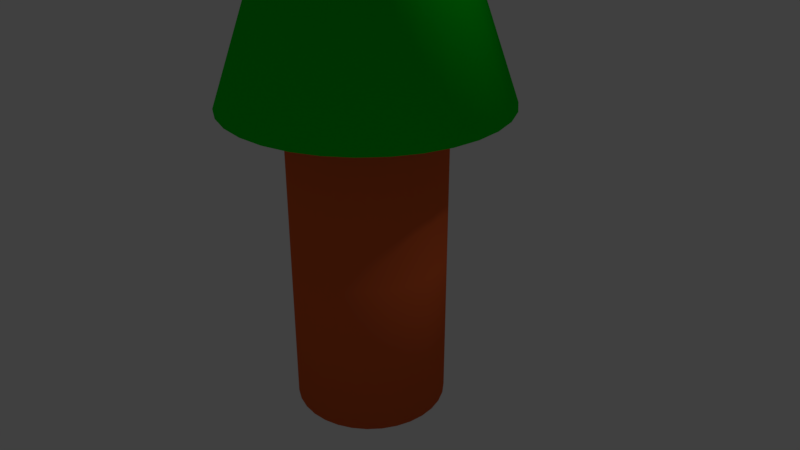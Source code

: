 # Source: tree1.blend  (saved by Blender 2.78.0; exported with 4.5.12 LTS)
import bpy
from mathutils import Matrix  # noqa: F401  (used for matrix-valued properties, if any)

bpy.ops.wm.read_factory_settings(use_empty=True)
scene = bpy.context.scene
scene.name = 'Scene'

# ---- collections
col_collection_1 = bpy.data.collections.new('Collection 1'); scene.collection.children.link(col_collection_1)

# ---- materials (node trees are filled in below, after node groups)
mat_treeleaves = bpy.data.materials.new('TreeLeaves')
mat_treeleaves.alpha_threshold = 0.0
mat_treeleaves.use_transparent_shadow = False
mat_treeleaves.diffuse_color = (0.0, 0.8, 0.01338, 1.0)
mat_treeleaves.roughness = 0.5
mat_treetrunk = bpy.data.materials.new('TreeTrunk')
mat_treetrunk.alpha_threshold = 0.0
mat_treetrunk.use_transparent_shadow = False
mat_treetrunk.diffuse_color = (0.8, 0.1316, 0.03283, 1.0)
mat_treetrunk.roughness = 0.5

# ---- material node trees

# ---- world
world_world = bpy.data.worlds.new('World'); scene.world = world_world
world_world.color = (0.05088, 0.05088, 0.05088)
world_world.use_sun_shadow = False
world_world.sun_shadow_jitter_overblur = 0.0
world_world.cycles.sampling_method = 'MANUAL'

# ---- cameras
cam_camera = bpy.data.cameras.new('Camera')
cam_camera.clip_end = 100.0
cam_camera.lens = 35.0
cam_camera.sensor_width = 32.0
cam_camera.sensor_height = 18.0
cam_camera.ortho_scale = 7.314
cam_camera.dof.focus_distance = 0.0
cam_camera.dof.aperture_fstop = 128.0

# ---- lights
light_lamp = bpy.data.lights.new('Lamp', 'POINT')
light_lamp.transmission_factor = 0.0
light_lamp.cutoff_distance = 30.0
light_lamp.energy = 100.0
light_lamp.shadow_buffer_clip_start = 1.001
light_lamp.shadow_soft_size = 0.1
light_lamp.shadow_maximum_resolution = 0.006
light_lamp.use_absolute_resolution = True

# ---- meshes
me_cylinder = bpy.data.meshes.new('Cylinder')
me_cylinder.from_pydata([(0.0, 1.0, -1.0), (0.0, 1.0, 1.0), (0.1951, 0.9808, -1.0), (0.1951, 0.9808, 1.0), (0.3827, 0.9239, -1.0), (0.3827, 0.9239, 1.0), (0.5556, 0.8315, -1.0), (0.5556, 0.8315, 1.0), (0.7071, 0.7071, -1.0), (0.7071, 0.7071, 1.0), (0.8315, 0.5556, -1.0), (0.8315, 0.5556, 1.0), (0.9239, 0.3827, -1.0), (0.9239, 0.3827, 1.0), (0.9808, 0.1951, -1.0), (0.9808, 0.1951, 1.0), (1.0, 7.55e-08, -1.0), (1.0, 7.55e-08, 1.0), (0.9808, -0.1951, -1.0), (0.9808, -0.1951, 1.0), (0.9239, -0.3827, -1.0), (0.9239, -0.3827, 1.0), (0.8315, -0.5556, -1.0), (0.8315, -0.5556, 1.0), (0.7071, -0.7071, -1.0), (0.7071, -0.7071, 1.0), (0.5556, -0.8315, -1.0), (0.5556, -0.8315, 1.0), (0.3827, -0.9239, -1.0), (0.3827, -0.9239, 1.0), (0.1951, -0.9808, -1.0), (0.1951, -0.9808, 1.0), (-3.258e-07, -1.0, -1.0), (-3.258e-07, -1.0, 1.0), (-0.1951, -0.9808, -1.0), (-0.1951, -0.9808, 1.0), (-0.3827, -0.9239, -1.0), (-0.3827, -0.9239, 1.0), (-0.5556, -0.8315, -1.0), (-0.5556, -0.8315, 1.0), (-0.7071, -0.7071, -1.0), (-0.7071, -0.7071, 1.0), (-0.8315, -0.5556, -1.0), (-0.8315, -0.5556, 1.0), (-0.9239, -0.3827, -1.0), (-0.9239, -0.3827, 1.0), (-0.9808, -0.1951, -1.0), (-0.9808, -0.1951, 1.0), (-1.0, 9.656e-07, -1.0), (-1.0, 9.656e-07, 1.0), (-0.9808, 0.1951, -1.0), (-0.9808, 0.1951, 1.0), (-0.9239, 0.3827, -1.0), (-0.9239, 0.3827, 1.0), (-0.8315, 0.5556, -1.0), (-0.8315, 0.5556, 1.0), (-0.7071, 0.7071, -1.0), (-0.7071, 0.7071, 1.0), (-0.5556, 0.8315, -1.0), (-0.5556, 0.8315, 1.0), (-0.3827, 0.9239, -1.0), (-0.3827, 0.9239, 1.0), (-0.1951, 0.9808, -1.0), (-0.1951, 0.9808, 1.0), (-1.106e-07, 1.79, 1.032), (0.3493, 1.756, 1.032), (0.6852, 1.654, 1.032), (0.9947, 1.489, 1.032), (1.266, 1.266, 1.032), (1.489, 0.9947, 1.032), (1.654, 0.6852, 1.032), (1.756, 0.3493, 1.032), (1.79, -9.008e-08, 1.032), (1.756, -0.3493, 1.032), (1.654, -0.6852, 1.032), (1.489, -0.9947, 1.032), (1.266, -1.266, 1.032), (0.9947, -1.489, 1.032), (0.6852, -1.654, 1.032), (0.3493, -1.756, 1.032), (-6.94e-07, -1.79, 1.032), (-0.3493, -1.756, 1.032), (-0.6852, -1.654, 1.032), (-0.9947, -1.489, 1.032), (-1.266, -1.266, 1.032), (-1.489, -0.9947, 1.032), (-1.654, -0.6852, 1.032), (-1.756, -0.3493, 1.032), (-1.79, 1.504e-06, 1.032), (-1.756, 0.3493, 1.032), (-1.654, 0.6852, 1.032), (-1.489, 0.9947, 1.032), (-1.266, 1.266, 1.032), (-0.9947, 1.489, 1.032), (-0.6851, 1.654, 1.032), (-0.3493, 1.756, 1.032), (-1.154e-08, 1.201, 2.695), (0.2343, 1.178, 2.695), (0.4597, 1.11, 2.695), (0.6673, 0.9988, 2.695), (0.8494, 0.8494, 2.695), (0.9988, 0.6673, 2.695), (1.11, 0.4597, 2.695), (1.178, 0.2343, 2.695), (1.201, 4.394e-08, 2.695), (1.178, -0.2343, 2.695), (1.11, -0.4597, 2.695), (0.9988, -0.6673, 2.695), (0.8494, -0.8494, 2.695), (0.6673, -0.9988, 2.695), (0.4597, -1.11, 2.695), (0.2343, -1.178, 2.695), (-4.029e-07, -1.201, 2.695), (-0.2343, -1.178, 2.695), (-0.4597, -1.11, 2.695), (-0.6673, -0.9988, 2.695), (-0.8494, -0.8494, 2.695), (-0.9988, -0.6673, 2.695), (-1.11, -0.4597, 2.695), (-1.178, -0.2343, 2.695), (-1.201, 1.113e-06, 2.695), (-1.178, 0.2343, 2.695), (-1.11, 0.4597, 2.695), (-0.9988, 0.6673, 2.695), (-0.8494, 0.8494, 2.695), (-0.6673, 0.9988, 2.695), (-0.4597, 1.11, 2.695), (-0.2343, 1.178, 2.695), (-3.25e-08, 1.442, 2.695), (0.2813, 1.414, 2.695), (0.5518, 1.332, 2.695), (0.8011, 1.199, 2.695), (1.02, 1.02, 2.695), (1.199, 0.8011, 2.695), (1.332, 0.5518, 2.695), (1.414, 0.2813, 2.695), (1.442, -5.01e-09, 2.695), (1.414, -0.2813, 2.695), (1.332, -0.5518, 2.695), (1.199, -0.8011, 2.695), (1.02, -1.02, 2.695), (0.8011, -1.199, 2.695), (0.5518, -1.332, 2.695), (0.2813, -1.414, 2.695), (-5.024e-07, -1.442, 2.695), (-0.2813, -1.414, 2.695), (-0.5518, -1.332, 2.695), (-0.8011, -1.199, 2.695), (-1.02, -1.02, 2.695), (-1.199, -0.8011, 2.695), (-1.332, -0.5518, 2.695), (-1.414, -0.2813, 2.695), (-1.442, 1.279e-06, 2.695), (-1.414, 0.2813, 2.695), (-1.332, 0.5518, 2.695), (-1.199, 0.8011, 2.695), (-1.02, 1.02, 2.695), (-0.8011, 1.199, 2.695), (-0.5518, 1.332, 2.695), (-0.2813, 1.414, 2.695), (-1.021e-07, 0.7961, 4.348), (0.1553, 0.7808, 4.348), (0.3047, 0.7355, 4.348), (0.4423, 0.6619, 4.348), (0.5629, 0.5629, 4.348), (0.6619, 0.4423, 4.348), (0.7355, 0.3047, 4.348), (0.7808, 0.1553, 4.348), (0.7961, 1.325e-07, 4.348), (0.7808, -0.1553, 4.348), (0.7355, -0.3047, 4.348), (0.6619, -0.4423, 4.348), (0.5629, -0.5629, 4.348), (0.4423, -0.6619, 4.348), (0.3047, -0.7355, 4.348), (0.1553, -0.7808, 4.348), (-3.615e-07, -0.7961, 4.348), (-0.1553, -0.7808, 4.348), (-0.3047, -0.7355, 4.348), (-0.4423, -0.6619, 4.348), (-0.5629, -0.5629, 4.348), (-0.6619, -0.4423, 4.348), (-0.7355, -0.3047, 4.348), (-0.7808, -0.1553, 4.348), (-0.7961, 8.411e-07, 4.348), (-0.7808, 0.1553, 4.348), (-0.7355, 0.3047, 4.348), (-0.6619, 0.4423, 4.348), (-0.5629, 0.5629, 4.348), (-0.4423, 0.6619, 4.348), (-0.3047, 0.7355, 4.348), (-0.1553, 0.7808, 4.348), (-1.719e-07, 1.14, 4.366), (0.2224, 1.118, 4.366), (0.4362, 1.053, 4.366), (0.6333, 0.9478, 4.366), (0.806, 0.806, 4.366), (0.9478, 0.6333, 4.366), (1.053, 0.4362, 4.366), (1.118, 0.2224, 4.366), (1.14, 7.147e-08, 4.366), (1.118, -0.2224, 4.366), (1.053, -0.4362, 4.366), (0.9478, -0.6333, 4.366), (0.806, -0.806, 4.366), (0.6333, -0.9478, 4.366), (0.4362, -1.053, 4.366), (0.2224, -1.118, 4.366), (-5.433e-07, -1.14, 4.366), (-0.2224, -1.118, 4.366), (-0.4362, -1.053, 4.366), (-0.6333, -0.9478, 4.366), (-0.806, -0.806, 4.366), (-0.9478, -0.6333, 4.366), (-1.053, -0.4362, 4.366), (-1.118, -0.2224, 4.366), (-1.14, 1.086e-06, 4.366), (-1.118, 0.2224, 4.366), (-1.053, 0.4362, 4.366), (-0.9478, 0.6333, 4.366), (-0.806, 0.806, 4.366), (-0.6333, 0.9478, 4.366), (-0.4362, 1.053, 4.366), (-0.2224, 1.118, 4.366), (2.006e-07, 2.775e-07, 6.41), (1.171e-07, 1.0, -3.045), (0.1951, 0.9808, -3.045), (0.3827, 0.9239, -3.045), (0.5556, 0.8315, -3.045), (0.7071, 0.7071, -3.045), (0.8315, 0.5556, -3.045), (0.9239, 0.3827, -3.045), (0.9808, 0.1951, -3.045), (1.0, 7.55e-08, -3.045), (0.9808, -0.1951, -3.045), (0.9239, -0.3827, -3.045), (0.8315, -0.5556, -3.045), (0.7071, -0.7071, -3.045), (0.5556, -0.8315, -3.045), (0.3827, -0.9239, -3.045), (0.1951, -0.9808, -3.045), (-2.087e-07, -1.0, -3.045), (-0.1951, -0.9808, -3.045), (-0.3827, -0.9239, -3.045), (-0.5556, -0.8315, -3.045), (-0.7071, -0.7071, -3.045), (-0.8315, -0.5556, -3.045), (-0.9239, -0.3827, -3.045), (-0.9808, -0.1951, -3.045), (-1.0, 9.656e-07, -3.045), (-0.9808, 0.1951, -3.045), (-0.9239, 0.3827, -3.045), (-0.8315, 0.5556, -3.045), (-0.7071, 0.7071, -3.045), (-0.5556, 0.8315, -3.045), (-0.3827, 0.9239, -3.045), (-0.1951, 0.9808, -3.045)], [], [(0, 1, 3, 2), (2, 3, 5, 4), (4, 5, 7, 6), (6, 7, 9, 8), (8, 9, 11, 10), (10, 11, 13, 12), (12, 13, 15, 14), (14, 15, 17, 16), (16, 17, 19, 18), (18, 19, 21, 20), (20, 21, 23, 22), (22, 23, 25, 24), (24, 25, 27, 26), (26, 27, 29, 28), (28, 29, 31, 30), (30, 31, 33, 32), (32, 33, 35, 34), (34, 35, 37, 36), (36, 37, 39, 38), (38, 39, 41, 40), (40, 41, 43, 42), (42, 43, 45, 44), (44, 45, 47, 46), (46, 47, 49, 48), (48, 49, 51, 50), (50, 51, 53, 52), (52, 53, 55, 54), (54, 55, 57, 56), (56, 57, 59, 58), (58, 59, 61, 60), (43, 41, 84, 85), (60, 61, 63, 62), (62, 63, 1, 0), (16, 18, 234, 233), (85, 84, 116, 117), (61, 59, 93, 94), (17, 15, 71, 72), (35, 33, 80, 81), (53, 51, 89, 90), (9, 7, 67, 68), (27, 25, 76, 77), (45, 43, 85, 86), (63, 61, 94, 95), (19, 17, 72, 73), (37, 35, 81, 82), (55, 53, 90, 91), (11, 9, 68, 69), (29, 27, 77, 78), (47, 45, 86, 87), (3, 1, 64, 65), (1, 63, 95, 64), (21, 19, 73, 74), (39, 37, 82, 83), (57, 55, 91, 92), (13, 11, 69, 70), (31, 29, 78, 79), (49, 47, 87, 88), (5, 3, 65, 66), (23, 21, 74, 75), (41, 39, 83, 84), (59, 57, 92, 93), (15, 13, 70, 71), (33, 31, 79, 80), (51, 49, 88, 89), (7, 5, 66, 67), (25, 23, 75, 76), (120, 119, 151, 152), (72, 71, 103, 104), (86, 85, 117, 118), (73, 72, 104, 105), (87, 86, 118, 119), (74, 73, 105, 106), (88, 87, 119, 120), (75, 74, 106, 107), (89, 88, 120, 121), (76, 75, 107, 108), (90, 89, 121, 122), (77, 76, 108, 109), (91, 90, 122, 123), (78, 77, 109, 110), (65, 64, 96, 97), (92, 91, 123, 124), (79, 78, 110, 111), (66, 65, 97, 98), (93, 92, 124, 125), (80, 79, 111, 112), (67, 66, 98, 99), (94, 93, 125, 126), (81, 80, 112, 113), (68, 67, 99, 100), (95, 94, 126, 127), (82, 81, 113, 114), (69, 68, 100, 101), (64, 95, 127, 96), (83, 82, 114, 115), (70, 69, 101, 102), (84, 83, 115, 116), (71, 70, 102, 103), (155, 154, 186, 187), (107, 106, 138, 139), (121, 120, 152, 153), (108, 107, 139, 140), (122, 121, 153, 154), (109, 108, 140, 141), (123, 122, 154, 155), (110, 109, 141, 142), (97, 96, 128, 129), (124, 123, 155, 156), (111, 110, 142, 143), (98, 97, 129, 130), (125, 124, 156, 157), (112, 111, 143, 144), (99, 98, 130, 131), (126, 125, 157, 158), (113, 112, 144, 145), (100, 99, 131, 132), (127, 126, 158, 159), (114, 113, 145, 146), (101, 100, 132, 133), (96, 127, 159, 128), (115, 114, 146, 147), (102, 101, 133, 134), (116, 115, 147, 148), (103, 102, 134, 135), (117, 116, 148, 149), (104, 103, 135, 136), (118, 117, 149, 150), (105, 104, 136, 137), (119, 118, 150, 151), (106, 105, 137, 138), (163, 162, 194, 195), (142, 141, 173, 174), (129, 128, 160, 161), (156, 155, 187, 188), (143, 142, 174, 175), (130, 129, 161, 162), (157, 156, 188, 189), (144, 143, 175, 176), (131, 130, 162, 163), (158, 157, 189, 190), (145, 144, 176, 177), (132, 131, 163, 164), (159, 158, 190, 191), (146, 145, 177, 178), (133, 132, 164, 165), (128, 159, 191, 160), (147, 146, 178, 179), (134, 133, 165, 166), (148, 147, 179, 180), (135, 134, 166, 167), (149, 148, 180, 181), (136, 135, 167, 168), (150, 149, 181, 182), (137, 136, 168, 169), (151, 150, 182, 183), (138, 137, 169, 170), (152, 151, 183, 184), (139, 138, 170, 171), (153, 152, 184, 185), (140, 139, 171, 172), (154, 153, 185, 186), (141, 140, 172, 173), (198, 197, 224), (190, 189, 221, 222), (177, 176, 208, 209), (164, 163, 195, 196), (191, 190, 222, 223), (178, 177, 209, 210), (165, 164, 196, 197), (160, 191, 223, 192), (179, 178, 210, 211), (166, 165, 197, 198), (180, 179, 211, 212), (167, 166, 198, 199), (181, 180, 212, 213), (168, 167, 199, 200), (182, 181, 213, 214), (169, 168, 200, 201), (183, 182, 214, 215), (170, 169, 201, 202), (184, 183, 215, 216), (171, 170, 202, 203), (185, 184, 216, 217), (172, 171, 203, 204), (186, 185, 217, 218), (173, 172, 204, 205), (187, 186, 218, 219), (174, 173, 205, 206), (161, 160, 192, 193), (188, 187, 219, 220), (175, 174, 206, 207), (162, 161, 193, 194), (189, 188, 220, 221), (176, 175, 207, 208), (212, 211, 224), (199, 198, 224), (213, 212, 224), (200, 199, 224), (214, 213, 224), (201, 200, 224), (215, 214, 224), (202, 201, 224), (216, 215, 224), (203, 202, 224), (217, 216, 224), (204, 203, 224), (218, 217, 224), (205, 204, 224), (219, 218, 224), (206, 205, 224), (193, 192, 224), (220, 219, 224), (207, 206, 224), (194, 193, 224), (221, 220, 224), (208, 207, 224), (195, 194, 224), (222, 221, 224), (209, 208, 224), (196, 195, 224), (223, 222, 224), (210, 209, 224), (197, 196, 224), (192, 223, 224), (211, 210, 224), (225, 226, 227, 228, 229, 230, 231, 232, 233, 234, 235, 236, 237, 238, 239, 240, 241, 242, 243, 244, 245, 246, 247, 248, 249, 250, 251, 252, 253, 254, 255, 256), (34, 36, 243, 242), (52, 54, 252, 251), (8, 10, 230, 229), (26, 28, 239, 238), (44, 46, 248, 247), (0, 2, 226, 225), (62, 0, 225, 256), (18, 20, 235, 234), (36, 38, 244, 243), (54, 56, 253, 252), (10, 12, 231, 230), (28, 30, 240, 239), (46, 48, 249, 248), (2, 4, 227, 226), (20, 22, 236, 235), (38, 40, 245, 244), (56, 58, 254, 253), (12, 14, 232, 231), (30, 32, 241, 240), (48, 50, 250, 249), (4, 6, 228, 227), (22, 24, 237, 236), (40, 42, 246, 245), (58, 60, 255, 254), (14, 16, 233, 232), (32, 34, 242, 241), (50, 52, 251, 250), (6, 8, 229, 228), (24, 26, 238, 237), (42, 44, 247, 246), (60, 62, 256, 255)])
me_cylinder.polygons.foreach_set('use_smooth', [True] * 257)
me_cylinder.polygons.foreach_set('material_index', [1, 1, 1, 1, 1, 1, 1, 1, 1, 1, 1, 1, 1, 1, 1, 1, 1, 1, 1, 1, 1, 1, 1, 1, 1, 1, 1, 1, 1, 1, 0, 1, 1, 1, 0, 0, 0, 0, 0, 0, 0, 0, 0, 0, 0, 0, 0, 0, 0, 0, 0, 0, 0, 0, 0, 0, 0, 0, 0, 0, 0, 0, 0, 0, 0, 0, 0, 0, 0, 0, 0, 0, 0, 0, 0, 0, 0, 0, 0, 0, 0, 0, 0, 0, 0, 0, 0, 0, 0, 0, 0, 0, 0, 0, 0, 0, 0, 0, 0, 0, 0, 0, 0, 0, 0, 0, 0, 0, 0, 0, 0, 0, 0, 0, 0, 0, 0, 0, 0, 0, 0, 0, 0, 0, 0, 0, 0, 0, 0, 0, 0, 0, 0, 0, 0, 0, 0, 0, 0, 0, 0, 0, 0, 0, 0, 0, 0, 0, 0, 0, 0, 0, 0, 0, 0, 0, 0, 0, 0, 0, 0, 0, 0, 0, 0, 0, 0, 0, 0, 0, 0, 0, 0, 0, 0, 0, 0, 0, 0, 0, 0, 0, 0, 0, 0, 0, 0, 0, 0, 0, 0, 0, 0, 0, 0, 0, 0, 0, 0, 0, 0, 0, 0, 0, 0, 0, 0, 0, 0, 0, 0, 0, 0, 0, 0, 0, 0, 0, 0, 0, 0, 0, 0, 0, 0, 1, 1, 1, 1, 1, 1, 1, 1, 1, 1, 1, 1, 1, 1, 1, 1, 1, 1, 1, 1, 1, 1, 1, 1, 1, 1, 1, 1, 1, 1, 1, 1])
_uv = me_cylinder.uv_layers.new(name='UVMap')
_uv.uv.foreach_set('vector', [0.3333, 0.2163, 0.3333, 0.4278, 0.3111, 0.4278, 0.3111, 0.2163, 0.3111, 0.2163, 0.3111, 0.4278, 0.2889, 0.4278, 0.2889, 0.2163, 0.2889, 0.2163, 0.2889, 0.4278, 0.2667, 0.4278, 0.2667, 0.2163, 0.2667, 0.2163, 0.2667, 0.4278, 0.2444, 0.4278, 0.2444, 0.2163, 0.2444, 0.2163, 0.2444, 0.4278, 0.2222, 0.4278, 0.2222, 0.2163, 0.2222, 0.2163, 0.2222, 0.4278, 0.2, 0.4278, 0.2, 0.2163, 0.2, 0.2163, 0.2, 0.4278, 0.1778, 0.4278, 0.1778, 0.2163, 0.1778, 0.2163, 0.1778, 0.4278, 0.1556, 0.4278, 0.1556, 0.2163, 0.1556, 0.2163, 0.1556, 0.4278, 0.1333, 0.4278, 0.1333, 0.2163, 0.1333, 0.2163, 0.1333, 0.4278, 0.1111, 0.4278, 0.1111, 0.2163, 0.1111, 0.2163, 0.1111, 0.4278, 0.08889, 0.4278, 0.08889, 0.2163, 0.08889, 0.2163, 0.08889, 0.4278, 0.06667, 0.4278, 0.06667, 0.2163, 0.06667, 0.2163, 0.06667, 0.4278, 0.04444, 0.4278, 0.04444, 0.2163, 0.04444, 0.2163, 0.04444, 0.4278, 0.02222, 0.4278, 0.02222, 0.2163, 0.02222, 0.2163, 0.02222, 0.4278, 2.119e-08, 0.4278, 2.119e-08, 0.2163, 0.7111, 0.2163, 0.7111, 0.4278, 0.6889, 0.4278, 0.6889, 0.2163, 0.6889, 0.2163, 0.6889, 0.4278, 0.6667, 0.4278, 0.6667, 0.2163, 0.6667, 0.2163, 0.6667, 0.4278, 0.6444, 0.4278, 0.6444, 0.2163, 0.6444, 0.2163, 0.6444, 0.4278, 0.6222, 0.4278, 0.6222, 0.2163, 0.6222, 0.2163, 0.6222, 0.4278, 0.6, 0.4278, 0.6, 0.2163, 0.6, 0.2163, 0.6, 0.4278, 0.5778, 0.4278, 0.5778, 0.2163, 0.5778, 0.2163, 0.5778, 0.4278, 0.5556, 0.4278, 0.5556, 0.2163, 0.5556, 0.2163, 0.5556, 0.4278, 0.5333, 0.4278, 0.5333, 0.2163, 0.5333, 0.2163, 0.5333, 0.4278, 0.5111, 0.4278, 0.5111, 0.2163, 0.5111, 0.2163, 0.5111, 0.4278, 0.4889, 0.4278, 0.4889, 0.2163, 0.4889, 0.2163, 0.4889, 0.4278, 0.4667, 0.4278, 0.4667, 0.2163, 0.4667, 0.2163, 0.4667, 0.4278, 0.4444, 0.4278, 0.4444, 0.2163, 0.4444, 0.2163, 0.4444, 0.4278, 0.4222, 0.4278, 0.4222, 0.2163, 0.4222, 0.2163, 0.4222, 0.4278, 0.4, 0.4278, 0.4, 0.2163, 0.4, 0.2163, 0.4, 0.4278, 0.3778, 0.4278, 0.3778, 0.2163, 0.5778, 0.4278, 0.6, 0.4278, 0.6, 0.4312, 0.5778, 0.4312, 0.3778, 0.2163, 0.3778, 0.4278, 0.3556, 0.4278, 0.3556, 0.2163, 0.3556, 0.2163, 0.3556, 0.4278, 0.3333, 0.4278, 0.3333, 0.2163, 0.1556, 0.2163, 0.1333, 0.2163, 0.1333, 0.0, 0.1556, 0.0, 0.5778, 0.4312, 0.6, 0.4312, 0.6, 0.6071, 0.5778, 0.6071, 0.3778, 0.4278, 0.4, 0.4278, 0.4, 0.4312, 0.3778, 0.4312, 0.1556, 0.4278, 0.1778, 0.4278, 0.1778, 0.4312, 0.1556, 0.4312, 0.6667, 0.4278, 0.6889, 0.4278, 0.6889, 0.4312, 0.6667, 0.4312, 0.4667, 0.4278, 0.4889, 0.4278, 0.4889, 0.4312, 0.4667, 0.4312, 0.2444, 0.4278, 0.2667, 0.4278, 0.2667, 0.4312, 0.2444, 0.4312, 0.04444, 0.4278, 0.06667, 0.4278, 0.06667, 0.4312, 0.04444, 0.4312, 0.5556, 0.4278, 0.5778, 0.4278, 0.5778, 0.4312, 0.5556, 0.4312, 0.3556, 0.4278, 0.3778, 0.4278, 0.3778, 0.4312, 0.3556, 0.4312, 0.1333, 0.4278, 0.1556, 0.4278, 0.1556, 0.4312, 0.1333, 0.4312, 0.6444, 0.4278, 0.6667, 0.4278, 0.6667, 0.4312, 0.6444, 0.4312, 0.4444, 0.4278, 0.4667, 0.4278, 0.4667, 0.4312, 0.4444, 0.4312, 0.2222, 0.4278, 0.2444, 0.4278, 0.2444, 0.4312, 0.2222, 0.4312, 0.02222, 0.4278, 0.04444, 0.4278, 0.04444, 0.4312, 0.02222, 0.4312, 0.5333, 0.4278, 0.5556, 0.4278, 0.5556, 0.4312, 0.5333, 0.4312, 0.3111, 0.4278, 0.3333, 0.4278, 0.3333, 0.4312, 0.3111, 0.4312, 0.3333, 0.4278, 0.3556, 0.4278, 0.3556, 0.4312, 0.3333, 0.4312, 0.1111, 0.4278, 0.1333, 0.4278, 0.1333, 0.4312, 0.1111, 0.4312, 0.6222, 0.4278, 0.6444, 0.4278, 0.6444, 0.4312, 0.6222, 0.4312, 0.4222, 0.4278, 0.4444, 0.4278, 0.4444, 0.4312, 0.4222, 0.4312, 0.2, 0.4278, 0.2222, 0.4278, 0.2222, 0.4312, 0.2, 0.4312, 2.119e-08, 0.4278, 0.02222, 0.4278, 0.02222, 0.4312, 2.119e-08, 0.4312, 0.5111, 0.4278, 0.5333, 0.4278, 0.5333, 0.4312, 0.5111, 0.4312, 0.2889, 0.4278, 0.3111, 0.4278, 0.3111, 0.4312, 0.2889, 0.4312, 0.08889, 0.4278, 0.1111, 0.4278, 0.1111, 0.4312, 0.08889, 0.4312, 0.6, 0.4278, 0.6222, 0.4278, 0.6222, 0.4312, 0.6, 0.4312, 0.4, 0.4278, 0.4222, 0.4278, 0.4222, 0.4312, 0.4, 0.4312, 0.1778, 0.4278, 0.2, 0.4278, 0.2, 0.4312, 0.1778, 0.4312, 0.6889, 0.4278, 0.7111, 0.4278, 0.7111, 0.4312, 0.6889, 0.4312, 0.4889, 0.4278, 0.5111, 0.4278, 0.5111, 0.4312, 0.4889, 0.4312, 0.2667, 0.4278, 0.2889, 0.4278, 0.2889, 0.4312, 0.2667, 0.4312, 0.06667, 0.4278, 0.08889, 0.4278, 0.08889, 0.4312, 0.06667, 0.4312, 0.5111, 0.6071, 0.5333, 0.6071, 0.5333, 0.6071, 0.5111, 0.6071, 0.1556, 0.4312, 0.1778, 0.4312, 0.1778, 0.6071, 0.1556, 0.6071, 0.5556, 0.4312, 0.5778, 0.4312, 0.5778, 0.6071, 0.5556, 0.6071, 0.1333, 0.4312, 0.1556, 0.4312, 0.1556, 0.6071, 0.1333, 0.6071, 0.5333, 0.4312, 0.5556, 0.4312, 0.5556, 0.6071, 0.5333, 0.6071, 0.1111, 0.4312, 0.1333, 0.4312, 0.1333, 0.6071, 0.1111, 0.6071, 0.5111, 0.4312, 0.5333, 0.4312, 0.5333, 0.6071, 0.5111, 0.6071, 0.08889, 0.4312, 0.1111, 0.4312, 0.1111, 0.6071, 0.08889, 0.6071, 0.4889, 0.4312, 0.5111, 0.4312, 0.5111, 0.6071, 0.4889, 0.6071, 0.06667, 0.4312, 0.08889, 0.4312, 0.08889, 0.6071, 0.06667, 0.6071, 0.4667, 0.4312, 0.4889, 0.4312, 0.4889, 0.6071, 0.4667, 0.6071, 0.04444, 0.4312, 0.06667, 0.4312, 0.06667, 0.6071, 0.04444, 0.6071, 0.4444, 0.4312, 0.4667, 0.4312, 0.4667, 0.6071, 0.4444, 0.6071, 0.02222, 0.4312, 0.04444, 0.4312, 0.04444, 0.6071, 0.02222, 0.6071, 0.3111, 0.4312, 0.3333, 0.4312, 0.3333, 0.6071, 0.3111, 0.6071, 0.4222, 0.4312, 0.4444, 0.4312, 0.4444, 0.6071, 0.4222, 0.6071, 2.119e-08, 0.4312, 0.02222, 0.4312, 0.02222, 0.6071, 2.119e-08, 0.6071, 0.2889, 0.4312, 0.3111, 0.4312, 0.3111, 0.6071, 0.2889, 0.6071, 0.4, 0.4312, 0.4222, 0.4312, 0.4222, 0.6071, 0.4, 0.6071, 0.6889, 0.4312, 0.7111, 0.4312, 0.7111, 0.6071, 0.6889, 0.6071, 0.2667, 0.4312, 0.2889, 0.4312, 0.2889, 0.6071, 0.2667, 0.6071, 0.3778, 0.4312, 0.4, 0.4312, 0.4, 0.6071, 0.3778, 0.6071, 0.6667, 0.4312, 0.6889, 0.4312, 0.6889, 0.6071, 0.6667, 0.6071, 0.2444, 0.4312, 0.2667, 0.4312, 0.2667, 0.6071, 0.2444, 0.6071, 0.3556, 0.4312, 0.3778, 0.4312, 0.3778, 0.6071, 0.3556, 0.6071, 0.6444, 0.4312, 0.6667, 0.4312, 0.6667, 0.6071, 0.6444, 0.6071, 0.2222, 0.4312, 0.2444, 0.4312, 0.2444, 0.6071, 0.2222, 0.6071, 0.3333, 0.4312, 0.3556, 0.4312, 0.3556, 0.6071, 0.3333, 0.6071, 0.6222, 0.4312, 0.6444, 0.4312, 0.6444, 0.6071, 0.6222, 0.6071, 0.2, 0.4312, 0.2222, 0.4312, 0.2222, 0.6071, 0.2, 0.6071, 0.6, 0.4312, 0.6222, 0.4312, 0.6222, 0.6071, 0.6, 0.6071, 0.1778, 0.4312, 0.2, 0.4312, 0.2, 0.6071, 0.1778, 0.6071, 0.4444, 0.6071, 0.4667, 0.6071, 0.4667, 0.7819, 0.4444, 0.7819, 0.08889, 0.6071, 0.1111, 0.6071, 0.1111, 0.6071, 0.08889, 0.6071, 0.4889, 0.6071, 0.5111, 0.6071, 0.5111, 0.6071, 0.4889, 0.6071, 0.06667, 0.6071, 0.08889, 0.6071, 0.08889, 0.6071, 0.06667, 0.6071, 0.4667, 0.6071, 0.4889, 0.6071, 0.4889, 0.6071, 0.4667, 0.6071, 0.04444, 0.6071, 0.06667, 0.6071, 0.06667, 0.6071, 0.04444, 0.6071, 0.4444, 0.6071, 0.4667, 0.6071, 0.4667, 0.6071, 0.4444, 0.6071, 0.02222, 0.6071, 0.04444, 0.6071, 0.04444, 0.6071, 0.02222, 0.6071, 0.3111, 0.6071, 0.3333, 0.6071, 0.3333, 0.6071, 0.3111, 0.6071, 0.4222, 0.6071, 0.4444, 0.6071, 0.4444, 0.6071, 0.4222, 0.6071, 2.119e-08, 0.6071, 0.02222, 0.6071, 0.02222, 0.6071, 2.119e-08, 0.6071, 0.2889, 0.6071, 0.3111, 0.6071, 0.3111, 0.6071, 0.2889, 0.6071, 0.4, 0.6071, 0.4222, 0.6071, 0.4222, 0.6071, 0.4, 0.6071, 0.6889, 0.6071, 0.7111, 0.6071, 0.7111, 0.6071, 0.6889, 0.6071, 0.2667, 0.6071, 0.2889, 0.6071, 0.2889, 0.6071, 0.2667, 0.6071, 0.3778, 0.6071, 0.4, 0.6071, 0.4, 0.6071, 0.3778, 0.6071, 0.6667, 0.6071, 0.6889, 0.6071, 0.6889, 0.6071, 0.6667, 0.6071, 0.2444, 0.6071, 0.2667, 0.6071, 0.2667, 0.6071, 0.2444, 0.6071, 0.3556, 0.6071, 0.3778, 0.6071, 0.3778, 0.6071, 0.3556, 0.6071, 0.6444, 0.6071, 0.6667, 0.6071, 0.6667, 0.6071, 0.6444, 0.6071, 0.2222, 0.6071, 0.2444, 0.6071, 0.2444, 0.6071, 0.2222, 0.6071, 0.3333, 0.6071, 0.3556, 0.6071, 0.3556, 0.6071, 0.3333, 0.6071, 0.6222, 0.6071, 0.6444, 0.6071, 0.6444, 0.6071, 0.6222, 0.6071, 0.2, 0.6071, 0.2222, 0.6071, 0.2222, 0.6071, 0.2, 0.6071, 0.6, 0.6071, 0.6222, 0.6071, 0.6222, 0.6071, 0.6, 0.6071, 0.1778, 0.6071, 0.2, 0.6071, 0.2, 0.6071, 0.1778, 0.6071, 0.5778, 0.6071, 0.6, 0.6071, 0.6, 0.6071, 0.5778, 0.6071, 0.1556, 0.6071, 0.1778, 0.6071, 0.1778, 0.6071, 0.1556, 0.6071, 0.5556, 0.6071, 0.5778, 0.6071, 0.5778, 0.6071, 0.5556, 0.6071, 0.1333, 0.6071, 0.1556, 0.6071, 0.1556, 0.6071, 0.1333, 0.6071, 0.5333, 0.6071, 0.5556, 0.6071, 0.5556, 0.6071, 0.5333, 0.6071, 0.1111, 0.6071, 0.1333, 0.6071, 0.1333, 0.6071, 0.1111, 0.6071, 0.2667, 0.7819, 0.2889, 0.7819, 0.2889, 0.7838, 0.2667, 0.7838, 0.02222, 0.6071, 0.04444, 0.6071, 0.04444, 0.7819, 0.02222, 0.7819, 0.3111, 0.6071, 0.3333, 0.6071, 0.3333, 0.7819, 0.3111, 0.7819, 0.4222, 0.6071, 0.4444, 0.6071, 0.4444, 0.7819, 0.4222, 0.7819, 2.119e-08, 0.6071, 0.02222, 0.6071, 0.02222, 0.7819, 0.0, 0.7819, 0.2889, 0.6071, 0.3111, 0.6071, 0.3111, 0.7819, 0.2889, 0.7819, 0.4, 0.6071, 0.4222, 0.6071, 0.4222, 0.7819, 0.4, 0.7819, 0.6889, 0.6071, 0.7111, 0.6071, 0.7111, 0.7819, 0.6889, 0.7819, 0.2667, 0.6071, 0.2889, 0.6071, 0.2889, 0.7819, 0.2667, 0.7819, 0.3778, 0.6071, 0.4, 0.6071, 0.4, 0.7819, 0.3778, 0.7819, 0.6667, 0.6071, 0.6889, 0.6071, 0.6889, 0.7819, 0.6667, 0.7819, 0.2444, 0.6071, 0.2667, 0.6071, 0.2667, 0.7819, 0.2444, 0.7819, 0.3556, 0.6071, 0.3778, 0.6071, 0.3778, 0.7819, 0.3556, 0.7819, 0.6444, 0.6071, 0.6667, 0.6071, 0.6667, 0.7819, 0.6444, 0.7819, 0.2222, 0.6071, 0.2444, 0.6071, 0.2444, 0.7819, 0.2222, 0.7819, 0.3333, 0.6071, 0.3556, 0.6071, 0.3556, 0.7819, 0.3333, 0.7819, 0.6222, 0.6071, 0.6444, 0.6071, 0.6444, 0.7819, 0.6222, 0.7819, 0.2, 0.6071, 0.2222, 0.6071, 0.2222, 0.7819, 0.2, 0.7819, 0.6, 0.6071, 0.6222, 0.6071, 0.6222, 0.7819, 0.6, 0.7819, 0.1778, 0.6071, 0.2, 0.6071, 0.2, 0.7819, 0.1778, 0.7819, 0.5778, 0.6071, 0.6, 0.6071, 0.6, 0.7819, 0.5778, 0.7819, 0.1556, 0.6071, 0.1778, 0.6071, 0.1778, 0.7819, 0.1556, 0.7819, 0.5556, 0.6071, 0.5778, 0.6071, 0.5778, 0.7819, 0.5556, 0.7819, 0.1333, 0.6071, 0.1556, 0.6071, 0.1556, 0.7819, 0.1333, 0.7819, 0.5333, 0.6071, 0.5556, 0.6071, 0.5556, 0.7819, 0.5333, 0.7819, 0.1111, 0.6071, 0.1333, 0.6071, 0.1333, 0.7819, 0.1111, 0.7819, 0.5111, 0.6071, 0.5333, 0.6071, 0.5333, 0.7819, 0.5111, 0.7819, 0.08889, 0.6071, 0.1111, 0.6071, 0.1111, 0.7819, 0.08889, 0.7819, 0.4889, 0.6071, 0.5111, 0.6071, 0.5111, 0.7819, 0.4889, 0.7819, 0.06667, 0.6071, 0.08889, 0.6071, 0.08889, 0.7819, 0.06667, 0.7819, 0.4667, 0.6071, 0.4889, 0.6071, 0.4889, 0.7819, 0.4667, 0.7819, 0.04444, 0.6071, 0.06667, 0.6071, 0.06667, 0.7819, 0.04444, 0.7819, 0.2, 0.7838, 0.2222, 0.7838, 0.2625, 1.0, 0.3778, 0.7819, 0.4, 0.7819, 0.4, 0.7838, 0.3778, 0.7838, 0.6667, 0.7819, 0.6889, 0.7819, 0.6889, 0.7838, 0.6667, 0.7838, 0.2444, 0.7819, 0.2667, 0.7819, 0.2667, 0.7838, 0.2444, 0.7838, 0.3556, 0.7819, 0.3778, 0.7819, 0.3778, 0.7838, 0.3556, 0.7838, 0.6444, 0.7819, 0.6667, 0.7819, 0.6667, 0.7838, 0.6444, 0.7838, 0.2222, 0.7819, 0.2444, 0.7819, 0.2444, 0.7838, 0.2222, 0.7838, 0.3333, 0.7819, 0.3556, 0.7819, 0.3556, 0.7838, 0.3333, 0.7838, 0.6222, 0.7819, 0.6444, 0.7819, 0.6444, 0.7838, 0.6222, 0.7838, 0.2, 0.7819, 0.2222, 0.7819, 0.2222, 0.7838, 0.2, 0.7838, 0.6, 0.7819, 0.6222, 0.7819, 0.6222, 0.7838, 0.6, 0.7838, 0.1778, 0.7819, 0.2, 0.7819, 0.2, 0.7838, 0.1778, 0.7838, 0.5778, 0.7819, 0.6, 0.7819, 0.6, 0.7838, 0.5778, 0.7838, 0.1556, 0.7819, 0.1778, 0.7819, 0.1778, 0.7838, 0.1556, 0.7838, 0.5556, 0.7819, 0.5778, 0.7819, 0.5778, 0.7838, 0.5556, 0.7838, 0.1333, 0.7819, 0.1556, 0.7819, 0.1556, 0.7838, 0.1333, 0.7838, 0.5333, 0.7819, 0.5556, 0.7819, 0.5556, 0.7838, 0.5333, 0.7838, 0.1111, 0.7819, 0.1333, 0.7819, 0.1333, 0.7838, 0.1111, 0.7838, 0.5111, 0.7819, 0.5333, 0.7819, 0.5333, 0.7838, 0.5111, 0.7838, 0.08889, 0.7819, 0.1111, 0.7819, 0.1111, 0.7838, 0.08889, 0.7838, 0.4889, 0.7819, 0.5111, 0.7819, 0.5111, 0.7838, 0.4889, 0.7838, 0.06667, 0.7819, 0.08889, 0.7819, 0.08889, 0.7838, 0.06667, 0.7838, 0.4667, 0.7819, 0.4889, 0.7819, 0.4889, 0.7838, 0.4667, 0.7838, 0.04444, 0.7819, 0.06667, 0.7819, 0.06667, 0.7838, 0.04444, 0.7838, 0.4444, 0.7819, 0.4667, 0.7819, 0.4667, 0.7838, 0.4444, 0.7838, 0.02222, 0.7819, 0.04444, 0.7819, 0.04444, 0.7838, 0.02222, 0.7838, 0.3111, 0.7819, 0.3333, 0.7819, 0.3333, 0.7838, 0.3111, 0.7838, 0.4222, 0.7819, 0.4444, 0.7819, 0.4444, 0.7838, 0.4222, 0.7838, 0.0, 0.7819, 0.02222, 0.7819, 0.02222, 0.7838, 0.0, 0.7838, 0.2889, 0.7819, 0.3111, 0.7819, 0.3111, 0.7838, 0.2889, 0.7838, 0.4, 0.7819, 0.4222, 0.7819, 0.4222, 0.7838, 0.4, 0.7838, 0.6889, 0.7819, 0.7111, 0.7819, 0.7111, 0.7838, 0.6889, 0.7838, 0.6, 0.7838, 0.6222, 0.7838, 0.9736, 1.0, 0.1778, 0.7838, 0.2, 0.7838, 0.2625, 1.0, 0.5778, 0.7838, 0.6, 0.7838, 0.2625, 1.0, 0.1556, 0.7838, 0.1778, 0.7838, 0.2625, 1.0, 0.5556, 0.7838, 0.5778, 0.7838, 0.2625, 1.0, 0.1333, 0.7838, 0.1556, 0.7838, 0.2625, 1.0, 0.5333, 0.7838, 0.5556, 0.7838, 0.2625, 1.0, 0.1111, 0.7838, 0.1333, 0.7838, 0.2625, 1.0, 0.5111, 0.7838, 0.5333, 0.7838, 0.2625, 1.0, 0.08889, 0.7838, 0.1111, 0.7838, 0.2625, 1.0, 0.4889, 0.7838, 0.5111, 0.7838, 0.2625, 1.0, 0.06667, 0.7838, 0.08889, 0.7838, 0.2625, 1.0, 0.4667, 0.7838, 0.4889, 0.7838, 0.2625, 1.0, 0.04444, 0.7838, 0.06667, 0.7838, 0.2625, 1.0, 0.4444, 0.7838, 0.4667, 0.7838, 0.2625, 1.0, 0.02222, 0.7838, 0.04444, 0.7838, 0.2625, 1.0, 0.3111, 0.7838, 0.3333, 0.7838, 0.2625, 1.0, 0.4222, 0.7838, 0.4444, 0.7838, 0.2625, 1.0, 0.0, 0.7838, 0.02222, 0.7838, 0.2625, 1.0, 0.2889, 0.7838, 0.3111, 0.7838, 0.2625, 1.0, 0.4, 0.7838, 0.4222, 0.7838, 0.2625, 1.0, 0.6889, 0.7838, 0.7111, 0.7838, 0.9736, 1.0, 0.2667, 0.7838, 0.2889, 0.7838, 0.2625, 1.0, 0.3778, 0.7838, 0.4, 0.7838, 0.2625, 1.0, 0.6667, 0.7838, 0.6889, 0.7838, 0.9736, 1.0, 0.2444, 0.7838, 0.2667, 0.7838, 0.2625, 1.0, 0.3556, 0.7838, 0.3778, 0.7838, 0.2625, 1.0, 0.6444, 0.7838, 0.6667, 0.7838, 0.9736, 1.0, 0.2222, 0.7838, 0.2444, 0.7838, 0.2625, 1.0, 0.3333, 0.7838, 0.3556, 0.7838, 0.2625, 1.0, 0.6222, 0.7838, 0.6444, 0.7838, 0.9736, 1.0, 0.3333, 0.0, 0.3111, 0.0, 1.0, 0.0, 0.9778, 0.0, 0.9556, 0.0, 0.9333, 0.0, 0.9111, 0.0, 0.8889, 0.0, 0.8667, 0.0, 0.8444, 0.0, 0.8222, 0.0, 0.8, 0.0, 0.7778, 0.0, 0.7556, 0.0, 0.7333, 0.0, 0.7111, 0.0, 0.6889, 0.0, 0.6667, 0.0, 0.6444, 0.0, 0.6222, 0.0, 0.6, 0.0, 0.5778, 0.0, 0.5556, 0.0, 0.5333, 0.0, 0.5111, 0.0, 0.4889, 0.0, 0.4667, 0.0, 0.4444, 0.0, 0.4222, 0.0, 0.4, 0.0, 0.3778, 0.0, 0.3556, 0.0, 0.6667, 0.2163, 0.6444, 0.2163, 0.6444, 0.0, 0.6667, 0.0, 0.4667, 0.2163, 0.4444, 0.2163, 0.4444, 0.0, 0.4667, 0.0, 0.2444, 0.2163, 0.2222, 0.2163, 0.2222, 0.0, 0.2444, 0.0, 0.04444, 0.2163, 0.02222, 0.2163, 0.02222, 0.0, 0.04444, 0.0, 0.5556, 0.2163, 0.5333, 0.2163, 0.5333, 0.0, 0.5556, 0.0, 0.3333, 0.2163, 0.3111, 0.2163, 0.3111, 0.0, 0.3333, 0.0, 0.3556, 0.2163, 0.3333, 0.2163, 0.3333, 0.0, 0.3556, 0.0, 0.1333, 0.2163, 0.1111, 0.2163, 0.1111, 0.0, 0.1333, 0.0, 0.6444, 0.2163, 0.6222, 0.2163, 0.6222, 0.0, 0.6444, 0.0, 0.4444, 0.2163, 0.4222, 0.2163, 0.4222, 0.0, 0.4444, 0.0, 0.2222, 0.2163, 0.2, 0.2163, 0.2, 0.0, 0.2222, 0.0, 0.02222, 0.2163, 2.119e-08, 0.2163, 4.239e-08, 0.0, 0.02222, 0.0, 0.5333, 0.2163, 0.5111, 0.2163, 0.5111, 0.0, 0.5333, 0.0, 0.3111, 0.2163, 0.2889, 0.2163, 0.2889, 0.0, 0.3111, 0.0, 0.1111, 0.2163, 0.08889, 0.2163, 0.08889, 0.0, 0.1111, 0.0, 0.6222, 0.2163, 0.6, 0.2163, 0.6, 0.0, 0.6222, 0.0, 0.4222, 0.2163, 0.4, 0.2163, 0.4, 0.0, 0.4222, 0.0, 0.2, 0.2163, 0.1778, 0.2163, 0.1778, 0.0, 0.2, 0.0, 0.7111, 0.2163, 0.6889, 0.2163, 0.6889, 0.0, 0.7111, 0.0, 0.5111, 0.2163, 0.4889, 0.2163, 0.4889, 0.0, 0.5111, 0.0, 0.2889, 0.2163, 0.2667, 0.2163, 0.2667, 0.0, 0.2889, 0.0, 0.08889, 0.2163, 0.06667, 0.2163, 0.06667, 0.0, 0.08889, 0.0, 0.6, 0.2163, 0.5778, 0.2163, 0.5778, 0.0, 0.6, 0.0, 0.4, 0.2163, 0.3778, 0.2163, 0.3778, 0.0, 0.4, 0.0, 0.1778, 0.2163, 0.1556, 0.2163, 0.1556, 0.0, 0.1778, 0.0, 0.6889, 0.2163, 0.6667, 0.2163, 0.6667, 0.0, 0.6889, 0.0, 0.4889, 0.2163, 0.4667, 0.2163, 0.4667, 0.0, 0.4889, 0.0, 0.2667, 0.2163, 0.2444, 0.2163, 0.2444, 0.0, 0.2667, 0.0, 0.06667, 0.2163, 0.04444, 0.2163, 0.04444, 0.0, 0.06667, 0.0, 0.5778, 0.2163, 0.5556, 0.2163, 0.5556, 0.0, 0.5778, 0.0, 0.3778, 0.2163, 0.3556, 0.2163, 0.3556, 0.0, 0.3778, 0.0])
me_cylinder.materials.append(mat_treeleaves)
me_cylinder.materials.append(mat_treetrunk)
me_cylinder.use_remesh_preserve_volume = False
me_cylinder.use_remesh_preserve_attributes = False
me_cylinder.use_mirror_vertex_groups = False
me_cylinder.update()

# ---- objects
ob_cylinder = bpy.data.objects.new('Cylinder', me_cylinder)
ob_lamp = bpy.data.objects.new('Lamp', light_lamp)
ob_camera = bpy.data.objects.new('Camera', cam_camera)

# ---- transforms, parenting, visibility, modifiers, constraints
ob_cylinder.location = (0.0, 0.0, 1.021)
ob_cylinder.lineart.crease_threshold = 0.0
ob_lamp.location = (4.076, 1.005, 5.904)
ob_lamp.rotation_euler = (0.6503, 0.05522, 1.866)
ob_lamp.lock_rotations_4d = False
ob_lamp.empty_display_type = 'ARROWS'
ob_lamp.color = (0.0, 0.0, 0.0, 0.0)
ob_lamp.lineart.crease_threshold = 0.0
ob_camera.location = (7.481, -6.508, 5.344)
ob_camera.rotation_euler = (1.109, 0.0, 0.8149)
ob_camera.lock_rotations_4d = False
ob_camera.empty_display_type = 'ARROWS'
ob_camera.color = (0.0, 0.0, 0.0, 0.0)
ob_camera.display_type = 'WIRE'
ob_camera.lineart.crease_threshold = 0.0

# ---- collection membership
col_collection_1.objects.link(ob_cylinder)
col_collection_1.objects.link(ob_lamp)
col_collection_1.objects.link(ob_camera)

# ---- scene / render settings (as saved in the file)
scene.camera = ob_camera
scene.frame_start = 1; scene.frame_end = 250; scene.frame_set(1)
scene.render.engine = 'BLENDER_EEVEE_NEXT'
scene.render.resolution_percentage = 50
scene.render.dither_intensity = 0.0
scene.cycles.use_denoising = False
scene.cycles.samples = 128
scene.cycles.sampling_pattern = 'TABULATED_SOBOL'
scene.cycles.light_sampling_threshold = 0.0
scene.cycles.use_adaptive_sampling = False
scene.cycles.use_light_tree = False
scene.cycles.blur_glossy = 0.0
scene.cycles.sample_clamp_indirect = 0.0
scene.view_settings.view_transform = 'Standard'
bpy.context.view_layer.update()
